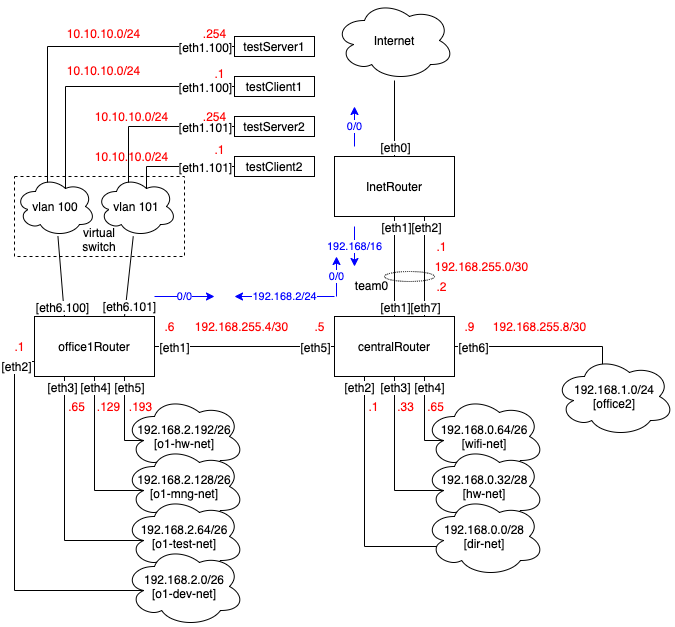

The diagram above was exported from draw.io. Its source (the exported page's mxGraphModel, read from the mxfile embedded in the PNG):
<mxGraphModel dx="530" dy="482" grid="1" gridSize="10" guides="1" tooltips="1" connect="1" arrows="1" fold="1" page="1" pageScale="1" pageWidth="827" pageHeight="1169" math="0" shadow="0">
  <root>
    <mxCell id="0" />
    <mxCell id="1" parent="0" />
    <mxCell id="2" value="InetRouter" style="rounded=0;whiteSpace=wrap;html=1;" vertex="1" parent="1">
      <mxGeometry x="340" y="200" width="120" height="60" as="geometry" />
    </mxCell>
    <mxCell id="3" value="Internet" style="ellipse;shape=cloud;whiteSpace=wrap;html=1;" vertex="1" parent="1">
      <mxGeometry x="340" y="44" width="120" height="80" as="geometry" />
    </mxCell>
    <mxCell id="4" value="" style="endArrow=none;html=1;exitX=0.5;exitY=0;exitDx=0;exitDy=0;" edge="1" source="2" target="3" parent="1">
      <mxGeometry width="50" height="50" relative="1" as="geometry">
        <mxPoint x="340" y="330" as="sourcePoint" />
        <mxPoint x="390" y="280" as="targetPoint" />
      </mxGeometry>
    </mxCell>
    <mxCell id="5" value="[eth0]" style="text;html=1;align=center;verticalAlign=middle;resizable=0;points=[];labelBackgroundColor=#ffffff;" vertex="1" connectable="0" parent="4">
      <mxGeometry x="-0.0526" y="-1" relative="1" as="geometry">
        <mxPoint x="-1" y="26" as="offset" />
      </mxGeometry>
    </mxCell>
    <mxCell id="6" value="centralRouter" style="rounded=0;whiteSpace=wrap;html=1;" vertex="1" parent="1">
      <mxGeometry x="340" y="360" width="120" height="60" as="geometry" />
    </mxCell>
    <mxCell id="7" value="" style="endArrow=none;html=1;entryX=0.75;entryY=1;entryDx=0;entryDy=0;exitX=0.75;exitY=0;exitDx=0;exitDy=0;" edge="1" source="6" target="2" parent="1">
      <mxGeometry width="50" height="50" relative="1" as="geometry">
        <mxPoint x="410" y="210" as="sourcePoint" />
        <mxPoint x="410" y="134" as="targetPoint" />
      </mxGeometry>
    </mxCell>
    <mxCell id="8" value="[eth7]" style="text;html=1;align=center;verticalAlign=middle;resizable=0;points=[];labelBackgroundColor=#ffffff;" vertex="1" connectable="0" parent="7">
      <mxGeometry x="-0.0526" y="-1" relative="1" as="geometry">
        <mxPoint x="-1" y="37" as="offset" />
      </mxGeometry>
    </mxCell>
    <mxCell id="9" value="[eth2]" style="text;html=1;align=center;verticalAlign=middle;resizable=0;points=[];labelBackgroundColor=#ffffff;" vertex="1" connectable="0" parent="7">
      <mxGeometry x="0.62" y="-1" relative="1" as="geometry">
        <mxPoint y="-9" as="offset" />
      </mxGeometry>
    </mxCell>
    <mxCell id="10" value="192.168.255.0/30" style="text;html=1;align=center;verticalAlign=middle;resizable=0;points=[];autosize=1;fontColor=#FF0000;" vertex="1" parent="1">
      <mxGeometry x="432" y="300" width="110" height="20" as="geometry" />
    </mxCell>
    <mxCell id="11" value=".1" style="text;html=1;align=center;verticalAlign=middle;resizable=0;points=[];autosize=1;fontColor=#FF0000;" vertex="1" parent="1">
      <mxGeometry x="432" y="280" width="30" height="20" as="geometry" />
    </mxCell>
    <mxCell id="12" value=".2" style="text;html=1;align=center;verticalAlign=middle;resizable=0;points=[];autosize=1;fontColor=#FF0000;" vertex="1" parent="1">
      <mxGeometry x="432" y="320" width="30" height="20" as="geometry" />
    </mxCell>
    <mxCell id="13" value="office1Router" style="rounded=0;whiteSpace=wrap;html=1;" vertex="1" parent="1">
      <mxGeometry x="40" y="360" width="120" height="60" as="geometry" />
    </mxCell>
    <mxCell id="14" value="" style="endArrow=none;html=1;entryX=1;entryY=0.5;entryDx=0;entryDy=0;exitX=0;exitY=0.5;exitDx=0;exitDy=0;" edge="1" source="6" target="13" parent="1">
      <mxGeometry width="50" height="50" relative="1" as="geometry">
        <mxPoint x="40" y="490" as="sourcePoint" />
        <mxPoint x="90" y="440" as="targetPoint" />
      </mxGeometry>
    </mxCell>
    <mxCell id="15" value="[eth5]" style="text;html=1;align=center;verticalAlign=middle;resizable=0;points=[];labelBackgroundColor=#ffffff;" vertex="1" connectable="0" parent="14">
      <mxGeometry x="-0.6444" y="-1" relative="1" as="geometry">
        <mxPoint x="12" y="1" as="offset" />
      </mxGeometry>
    </mxCell>
    <mxCell id="16" value="[eth1]" style="text;html=1;align=center;verticalAlign=middle;resizable=0;points=[];labelBackgroundColor=#ffffff;" vertex="1" connectable="0" parent="14">
      <mxGeometry x="0.7889" relative="1" as="geometry">
        <mxPoint as="offset" />
      </mxGeometry>
    </mxCell>
    <mxCell id="17" value="192.168.2.192/26&lt;br&gt;[o1-hw-net]" style="ellipse;shape=cloud;whiteSpace=wrap;html=1;" vertex="1" parent="1">
      <mxGeometry x="130" y="440" width="120" height="80" as="geometry" />
    </mxCell>
    <mxCell id="18" value="192.168.2.128/26&lt;br&gt;[o1-mng-net]" style="ellipse;shape=cloud;whiteSpace=wrap;html=1;" vertex="1" parent="1">
      <mxGeometry x="130" y="490" width="120" height="80" as="geometry" />
    </mxCell>
    <mxCell id="19" value="192.168.2.64/26&lt;br&gt;[o1-test-net]" style="ellipse;shape=cloud;whiteSpace=wrap;html=1;" vertex="1" parent="1">
      <mxGeometry x="130" y="540" width="120" height="80" as="geometry" />
    </mxCell>
    <mxCell id="20" value="" style="endArrow=none;html=1;entryX=0.16;entryY=0.55;entryDx=0;entryDy=0;entryPerimeter=0;edgeStyle=elbowEdgeStyle;elbow=vertical;rounded=0;exitX=0.75;exitY=1;exitDx=0;exitDy=0;" edge="1" source="13" target="17" parent="1">
      <mxGeometry width="50" height="50" relative="1" as="geometry">
        <mxPoint x="40" y="760" as="sourcePoint" />
        <mxPoint x="90" y="710" as="targetPoint" />
        <Array as="points">
          <mxPoint x="140" y="484" />
        </Array>
      </mxGeometry>
    </mxCell>
    <mxCell id="21" value="[eth5]" style="text;html=1;align=center;verticalAlign=middle;resizable=0;points=[];labelBackgroundColor=#ffffff;" vertex="1" connectable="0" parent="20">
      <mxGeometry x="0.2019" y="-2" relative="1" as="geometry">
        <mxPoint x="6" y="-40" as="offset" />
      </mxGeometry>
    </mxCell>
    <mxCell id="22" value="" style="endArrow=none;html=1;entryX=0.16;entryY=0.55;entryDx=0;entryDy=0;entryPerimeter=0;edgeStyle=elbowEdgeStyle;elbow=vertical;rounded=0;exitX=0.5;exitY=1;exitDx=0;exitDy=0;" edge="1" source="13" target="18" parent="1">
      <mxGeometry width="50" height="50" relative="1" as="geometry">
        <mxPoint x="140" y="430" as="sourcePoint" />
        <mxPoint x="159.20000000000005" y="494" as="targetPoint" />
        <Array as="points">
          <mxPoint x="130" y="534" />
        </Array>
      </mxGeometry>
    </mxCell>
    <mxCell id="23" value="[eth4]" style="text;html=1;align=center;verticalAlign=middle;resizable=0;points=[];labelBackgroundColor=#ffffff;" vertex="1" connectable="0" parent="22">
      <mxGeometry x="0.1152" y="-1" relative="1" as="geometry">
        <mxPoint x="1" y="-81" as="offset" />
      </mxGeometry>
    </mxCell>
    <mxCell id="24" value="" style="endArrow=none;html=1;entryX=0.16;entryY=0.55;entryDx=0;entryDy=0;entryPerimeter=0;edgeStyle=elbowEdgeStyle;elbow=vertical;rounded=0;exitX=0.25;exitY=1;exitDx=0;exitDy=0;" edge="1" source="13" target="19" parent="1">
      <mxGeometry width="50" height="50" relative="1" as="geometry">
        <mxPoint x="110" y="430" as="sourcePoint" />
        <mxPoint x="159.20000000000005" y="544" as="targetPoint" />
        <Array as="points">
          <mxPoint x="130" y="584" />
        </Array>
      </mxGeometry>
    </mxCell>
    <mxCell id="25" value="[eth3]" style="text;html=1;align=center;verticalAlign=middle;resizable=0;points=[];labelBackgroundColor=#ffffff;" vertex="1" connectable="0" parent="24">
      <mxGeometry x="-0.2188" y="-1" relative="1" as="geometry">
        <mxPoint x="-2" y="-85" as="offset" />
      </mxGeometry>
    </mxCell>
    <mxCell id="26" value="" style="endArrow=none;html=1;entryX=0.16;entryY=0.55;entryDx=0;entryDy=0;edgeStyle=elbowEdgeStyle;elbow=vertical;rounded=0;exitX=0;exitY=0.75;exitDx=0;exitDy=0;entryPerimeter=0;" edge="1" source="13" target="86" parent="1">
      <mxGeometry width="50" height="50" relative="1" as="geometry">
        <mxPoint x="80" y="430" as="sourcePoint" />
        <mxPoint x="159.20000000000005" y="594" as="targetPoint" />
        <Array as="points">
          <mxPoint x="20" y="590" />
          <mxPoint x="110" y="660" />
        </Array>
      </mxGeometry>
    </mxCell>
    <mxCell id="27" value="[eth2]" style="text;html=1;align=center;verticalAlign=middle;resizable=0;points=[];labelBackgroundColor=#ffffff;" vertex="1" connectable="0" parent="26">
      <mxGeometry x="-0.6623" y="-2" relative="1" as="geometry">
        <mxPoint x="3" y="-40" as="offset" />
      </mxGeometry>
    </mxCell>
    <mxCell id="28" value=".193" style="text;html=1;align=center;verticalAlign=middle;resizable=0;points=[];autosize=1;fontColor=#FF0000;" vertex="1" parent="1">
      <mxGeometry x="126" y="440" width="40" height="20" as="geometry" />
    </mxCell>
    <mxCell id="29" value=".129" style="text;html=1;align=center;verticalAlign=middle;resizable=0;points=[];autosize=1;fontColor=#FF0000;" vertex="1" parent="1">
      <mxGeometry x="94" y="440" width="40" height="20" as="geometry" />
    </mxCell>
    <mxCell id="30" value=".65" style="text;html=1;align=center;verticalAlign=middle;resizable=0;points=[];autosize=1;fontColor=#FF0000;" vertex="1" parent="1">
      <mxGeometry x="67" y="440" width="30" height="20" as="geometry" />
    </mxCell>
    <mxCell id="31" value=".1" style="text;html=1;align=center;verticalAlign=middle;resizable=0;points=[];autosize=1;fontColor=#FF0000;" vertex="1" parent="1">
      <mxGeometry x="10" y="380" width="30" height="20" as="geometry" />
    </mxCell>
    <mxCell id="32" value="192.168.0.64/26&lt;br&gt;[wifi-net]" style="ellipse;shape=cloud;whiteSpace=wrap;html=1;" vertex="1" parent="1">
      <mxGeometry x="430" y="440" width="120" height="80" as="geometry" />
    </mxCell>
    <mxCell id="33" value="192.168.0.32/28&lt;br&gt;[hw-net]" style="ellipse;shape=cloud;whiteSpace=wrap;html=1;" vertex="1" parent="1">
      <mxGeometry x="430" y="490" width="120" height="80" as="geometry" />
    </mxCell>
    <mxCell id="34" value="" style="endArrow=none;html=1;entryX=0.16;entryY=0.55;entryDx=0;entryDy=0;entryPerimeter=0;edgeStyle=elbowEdgeStyle;elbow=vertical;rounded=0;exitX=0.75;exitY=1;exitDx=0;exitDy=0;" edge="1" source="6" target="32" parent="1">
      <mxGeometry width="50" height="50" relative="1" as="geometry">
        <mxPoint x="140" y="430" as="sourcePoint" />
        <mxPoint x="159.20000000000005" y="494" as="targetPoint" />
        <Array as="points">
          <mxPoint x="430" y="484" />
        </Array>
      </mxGeometry>
    </mxCell>
    <mxCell id="35" value="[eth4]" style="text;html=1;align=center;verticalAlign=middle;resizable=0;points=[];labelBackgroundColor=#ffffff;" vertex="1" connectable="0" parent="34">
      <mxGeometry x="0.2019" y="-2" relative="1" as="geometry">
        <mxPoint x="6" y="-40" as="offset" />
      </mxGeometry>
    </mxCell>
    <mxCell id="36" value="" style="endArrow=none;html=1;entryX=0.16;entryY=0.55;entryDx=0;entryDy=0;entryPerimeter=0;edgeStyle=elbowEdgeStyle;elbow=vertical;rounded=0;exitX=0.5;exitY=1;exitDx=0;exitDy=0;" edge="1" source="6" target="33" parent="1">
      <mxGeometry width="50" height="50" relative="1" as="geometry">
        <mxPoint x="440" y="430" as="sourcePoint" />
        <mxPoint x="459.20000000000005" y="494" as="targetPoint" />
        <Array as="points">
          <mxPoint x="420" y="534" />
        </Array>
      </mxGeometry>
    </mxCell>
    <mxCell id="37" value="[eth3]" style="text;html=1;align=center;verticalAlign=middle;resizable=0;points=[];labelBackgroundColor=#ffffff;" vertex="1" connectable="0" parent="36">
      <mxGeometry x="0.2019" y="-2" relative="1" as="geometry">
        <mxPoint x="2" y="-88" as="offset" />
      </mxGeometry>
    </mxCell>
    <mxCell id="38" value="" style="endArrow=none;html=1;entryX=0.16;entryY=0.55;entryDx=0;entryDy=0;edgeStyle=elbowEdgeStyle;elbow=vertical;rounded=0;exitX=0.25;exitY=1;exitDx=0;exitDy=0;entryPerimeter=0;" edge="1" source="6" target="87" parent="1">
      <mxGeometry width="50" height="50" relative="1" as="geometry">
        <mxPoint x="410" y="430" as="sourcePoint" />
        <mxPoint x="430" y="660" as="targetPoint" />
        <Array as="points">
          <mxPoint x="410" y="590" />
        </Array>
      </mxGeometry>
    </mxCell>
    <mxCell id="39" value="[eth2]" style="text;html=1;align=center;verticalAlign=middle;resizable=0;points=[];labelBackgroundColor=#ffffff;" vertex="1" connectable="0" parent="38">
      <mxGeometry x="0.2019" y="-2" relative="1" as="geometry">
        <mxPoint x="-4" y="-143" as="offset" />
      </mxGeometry>
    </mxCell>
    <mxCell id="40" value=".65" style="text;html=1;align=center;verticalAlign=middle;resizable=0;points=[];autosize=1;fontColor=#FF0000;" vertex="1" parent="1">
      <mxGeometry x="426" y="440" width="30" height="20" as="geometry" />
    </mxCell>
    <mxCell id="41" value=".33" style="text;html=1;align=center;verticalAlign=middle;resizable=0;points=[];autosize=1;fontColor=#FF0000;" vertex="1" parent="1">
      <mxGeometry x="396" y="440" width="30" height="20" as="geometry" />
    </mxCell>
    <mxCell id="42" value=".1" style="text;html=1;align=center;verticalAlign=middle;resizable=0;points=[];autosize=1;fontColor=#FF0000;" vertex="1" parent="1">
      <mxGeometry x="364" y="440" width="30" height="20" as="geometry" />
    </mxCell>
    <mxCell id="43" value="192.168.255.4/30" style="text;html=1;align=center;verticalAlign=middle;resizable=0;points=[];autosize=1;fontColor=#FF0000;" vertex="1" parent="1">
      <mxGeometry x="192" y="360" width="110" height="20" as="geometry" />
    </mxCell>
    <mxCell id="44" value=".6" style="text;html=1;align=center;verticalAlign=middle;resizable=0;points=[];autosize=1;fontColor=#FF0000;" vertex="1" parent="1">
      <mxGeometry x="160" y="360" width="30" height="20" as="geometry" />
    </mxCell>
    <mxCell id="45" value=".5" style="text;html=1;align=center;verticalAlign=middle;resizable=0;points=[];autosize=1;fontColor=#FF0000;" vertex="1" parent="1">
      <mxGeometry x="310" y="360" width="30" height="20" as="geometry" />
    </mxCell>
    <mxCell id="46" value="" style="endArrow=none;html=1;entryX=1;entryY=0.5;entryDx=0;entryDy=0;exitX=0.4;exitY=0.1;exitDx=0;exitDy=0;exitPerimeter=0;edgeStyle=orthogonalEdgeStyle;rounded=0;" edge="1" source="88" target="6" parent="1">
      <mxGeometry width="50" height="50" relative="1" as="geometry">
        <mxPoint x="640" y="390" as="sourcePoint" />
        <mxPoint x="170" y="400" as="targetPoint" />
        <Array as="points">
          <mxPoint x="608" y="390" />
        </Array>
      </mxGeometry>
    </mxCell>
    <mxCell id="47" value="[eth6]" style="text;html=1;align=center;verticalAlign=middle;resizable=0;points=[];labelBackgroundColor=#ffffff;" vertex="1" connectable="0" parent="46">
      <mxGeometry x="0.7889" relative="1" as="geometry">
        <mxPoint as="offset" />
      </mxGeometry>
    </mxCell>
    <mxCell id="48" value="192.168.255.8/30" style="text;html=1;align=center;verticalAlign=middle;resizable=0;points=[];autosize=1;fontColor=#FF0000;" vertex="1" parent="1">
      <mxGeometry x="490" y="360" width="110" height="20" as="geometry" />
    </mxCell>
    <mxCell id="49" value=".9" style="text;html=1;align=center;verticalAlign=middle;resizable=0;points=[];autosize=1;fontColor=#FF0000;" vertex="1" parent="1">
      <mxGeometry x="460" y="360" width="30" height="20" as="geometry" />
    </mxCell>
    <mxCell id="50" value="0/0" style="endArrow=classic;html=1;fontColor=#0000FF;strokeColor=#0000FF;" edge="1" parent="1">
      <mxGeometry width="50" height="50" relative="1" as="geometry">
        <mxPoint x="360" y="190" as="sourcePoint" />
        <mxPoint x="360" y="150" as="targetPoint" />
      </mxGeometry>
    </mxCell>
    <mxCell id="51" value="0/0" style="endArrow=classic;html=1;fontColor=#0000FF;strokeColor=#0000FF;" edge="1" parent="1">
      <mxGeometry width="50" height="50" relative="1" as="geometry">
        <mxPoint x="342" y="340" as="sourcePoint" />
        <mxPoint x="342" y="300" as="targetPoint" />
      </mxGeometry>
    </mxCell>
    <mxCell id="52" value="192.168/16" style="endArrow=classic;html=1;fontColor=#0000FF;strokeColor=#0000FF;" edge="1" parent="1">
      <mxGeometry width="50" height="50" relative="1" as="geometry">
        <mxPoint x="360" y="270" as="sourcePoint" />
        <mxPoint x="360" y="310" as="targetPoint" />
      </mxGeometry>
    </mxCell>
    <mxCell id="53" value="192.168.2/24" style="endArrow=classic;html=1;fontColor=#0000FF;strokeColor=#0000FF;" edge="1" parent="1">
      <mxGeometry width="50" height="50" relative="1" as="geometry">
        <mxPoint x="340" y="340" as="sourcePoint" />
        <mxPoint x="240" y="340" as="targetPoint" />
      </mxGeometry>
    </mxCell>
    <mxCell id="54" value="0/0" style="endArrow=classic;html=1;fontColor=#0000FF;strokeColor=#0000FF;" edge="1" parent="1">
      <mxGeometry width="50" height="50" relative="1" as="geometry">
        <mxPoint x="160" y="340" as="sourcePoint" />
        <mxPoint x="220" y="340" as="targetPoint" />
      </mxGeometry>
    </mxCell>
    <mxCell id="55" value="" style="endArrow=none;html=1;entryX=0.5;entryY=1;entryDx=0;entryDy=0;exitX=0.5;exitY=0;exitDx=0;exitDy=0;" edge="1" source="6" target="2" parent="1">
      <mxGeometry width="50" height="50" relative="1" as="geometry">
        <mxPoint x="440" y="370" as="sourcePoint" />
        <mxPoint x="440" y="270" as="targetPoint" />
      </mxGeometry>
    </mxCell>
    <mxCell id="56" value="[eth1]" style="text;html=1;align=center;verticalAlign=middle;resizable=0;points=[];labelBackgroundColor=#ffffff;" vertex="1" connectable="0" parent="55">
      <mxGeometry x="-0.0526" y="-1" relative="1" as="geometry">
        <mxPoint x="-1" y="37" as="offset" />
      </mxGeometry>
    </mxCell>
    <mxCell id="57" value="[eth1]" style="text;html=1;align=center;verticalAlign=middle;resizable=0;points=[];labelBackgroundColor=#ffffff;" vertex="1" connectable="0" parent="55">
      <mxGeometry x="0.62" y="-1" relative="1" as="geometry">
        <mxPoint y="-9" as="offset" />
      </mxGeometry>
    </mxCell>
    <mxCell id="58" value="" style="ellipse;whiteSpace=wrap;html=1;fillColor=none;dashed=1;dashPattern=1 1;" vertex="1" parent="1">
      <mxGeometry x="390" y="315" width="50" height="10" as="geometry" />
    </mxCell>
    <mxCell id="59" value="team0" style="text;html=1;align=center;verticalAlign=middle;resizable=0;points=[];autosize=1;" vertex="1" parent="1">
      <mxGeometry x="352" y="319" width="50" height="20" as="geometry" />
    </mxCell>
    <mxCell id="60" value="vlan 100" style="ellipse;shape=cloud;whiteSpace=wrap;html=1;" vertex="1" parent="1">
      <mxGeometry x="21" y="220" width="80" height="60" as="geometry" />
    </mxCell>
    <mxCell id="61" value="testServer1" style="rounded=0;whiteSpace=wrap;html=1;" vertex="1" parent="1">
      <mxGeometry x="240" y="80" width="80" height="20" as="geometry" />
    </mxCell>
    <mxCell id="62" value="testClient1" style="rounded=0;whiteSpace=wrap;html=1;" vertex="1" parent="1">
      <mxGeometry x="240" y="120" width="80" height="20" as="geometry" />
    </mxCell>
    <mxCell id="63" value="" style="endArrow=none;html=1;strokeColor=#000000;entryX=0.25;entryY=0;entryDx=0;entryDy=0;" edge="1" source="60" target="13" parent="1">
      <mxGeometry width="50" height="50" relative="1" as="geometry">
        <mxPoint x="-10" y="760" as="sourcePoint" />
        <mxPoint x="40" y="710" as="targetPoint" />
      </mxGeometry>
    </mxCell>
    <mxCell id="64" value="[eth6.100]" style="text;html=1;align=center;verticalAlign=middle;resizable=0;points=[];labelBackgroundColor=#ffffff;" vertex="1" connectable="0" parent="63">
      <mxGeometry x="0.3527" y="1" relative="1" as="geometry">
        <mxPoint x="-1.85" y="16.32" as="offset" />
      </mxGeometry>
    </mxCell>
    <mxCell id="65" value="vlan 101" style="ellipse;shape=cloud;whiteSpace=wrap;html=1;" vertex="1" parent="1">
      <mxGeometry x="102" y="220" width="80" height="60" as="geometry" />
    </mxCell>
    <mxCell id="66" value="" style="endArrow=none;html=1;strokeColor=#000000;entryX=0.75;entryY=0;entryDx=0;entryDy=0;" edge="1" source="65" target="13" parent="1">
      <mxGeometry width="50" height="50" relative="1" as="geometry">
        <mxPoint x="80" y="290" as="sourcePoint" />
        <mxPoint x="80" y="370" as="targetPoint" />
      </mxGeometry>
    </mxCell>
    <mxCell id="67" value="[eth6.101]" style="text;html=1;align=center;verticalAlign=middle;resizable=0;points=[];labelBackgroundColor=#ffffff;" vertex="1" connectable="0" parent="66">
      <mxGeometry x="0.3257" relative="1" as="geometry">
        <mxPoint x="1.01" y="17.41" as="offset" />
      </mxGeometry>
    </mxCell>
    <mxCell id="68" value="testServer2" style="rounded=0;whiteSpace=wrap;html=1;" vertex="1" parent="1">
      <mxGeometry x="240" y="160" width="80" height="20" as="geometry" />
    </mxCell>
    <mxCell id="69" value="testClient2" style="rounded=0;whiteSpace=wrap;html=1;" vertex="1" parent="1">
      <mxGeometry x="240" y="200" width="80" height="20" as="geometry" />
    </mxCell>
    <mxCell id="70" value="" style="endArrow=none;html=1;strokeColor=#000000;entryX=0;entryY=0.5;entryDx=0;entryDy=0;exitX=0.625;exitY=0.2;exitDx=0;exitDy=0;exitPerimeter=0;rounded=0;edgeStyle=orthogonalEdgeStyle;" edge="1" source="65" target="69" parent="1">
      <mxGeometry width="50" height="50" relative="1" as="geometry">
        <mxPoint x="-10" y="760" as="sourcePoint" />
        <mxPoint x="40" y="710" as="targetPoint" />
        <Array as="points">
          <mxPoint x="152" y="210" />
        </Array>
      </mxGeometry>
    </mxCell>
    <mxCell id="71" value="[eth1.101]" style="text;html=1;align=center;verticalAlign=middle;resizable=0;points=[];labelBackgroundColor=#ffffff;" vertex="1" connectable="0" parent="70">
      <mxGeometry x="0.1818" y="-1" relative="1" as="geometry">
        <mxPoint x="15" y="-1" as="offset" />
      </mxGeometry>
    </mxCell>
    <mxCell id="72" value="" style="endArrow=none;html=1;strokeColor=#000000;entryX=0;entryY=0.5;entryDx=0;entryDy=0;exitX=0.4;exitY=0.1;exitDx=0;exitDy=0;exitPerimeter=0;rounded=0;edgeStyle=orthogonalEdgeStyle;" edge="1" source="65" target="68" parent="1">
      <mxGeometry width="50" height="50" relative="1" as="geometry">
        <mxPoint x="162" y="242" as="sourcePoint" />
        <mxPoint x="250" y="220" as="targetPoint" />
        <Array as="points">
          <mxPoint x="134" y="170" />
        </Array>
      </mxGeometry>
    </mxCell>
    <mxCell id="73" value="[eth1.101]" style="text;html=1;align=center;verticalAlign=middle;resizable=0;points=[];labelBackgroundColor=#ffffff;" vertex="1" connectable="0" parent="72">
      <mxGeometry x="0.358" y="2" relative="1" as="geometry">
        <mxPoint x="22" y="2" as="offset" />
      </mxGeometry>
    </mxCell>
    <mxCell id="74" value="" style="endArrow=none;html=1;strokeColor=#000000;exitX=0.625;exitY=0.2;exitDx=0;exitDy=0;exitPerimeter=0;rounded=0;entryX=0;entryY=0.5;entryDx=0;entryDy=0;edgeStyle=orthogonalEdgeStyle;" edge="1" source="60" target="62" parent="1">
      <mxGeometry width="50" height="50" relative="1" as="geometry">
        <mxPoint x="144" y="236" as="sourcePoint" />
        <mxPoint x="210" y="150" as="targetPoint" />
        <Array as="points">
          <mxPoint x="71" y="130" />
        </Array>
      </mxGeometry>
    </mxCell>
    <mxCell id="75" value="[eth1.100]" style="text;html=1;align=center;verticalAlign=middle;resizable=0;points=[];labelBackgroundColor=#ffffff;" vertex="1" connectable="0" parent="74">
      <mxGeometry x="0.6384" y="2" relative="1" as="geometry">
        <mxPoint x="19" y="2" as="offset" />
      </mxGeometry>
    </mxCell>
    <mxCell id="76" value="" style="endArrow=none;html=1;strokeColor=#000000;exitX=0.4;exitY=0.1;exitDx=0;exitDy=0;exitPerimeter=0;rounded=0;entryX=0;entryY=0.5;entryDx=0;entryDy=0;edgeStyle=orthogonalEdgeStyle;" edge="1" source="60" target="61" parent="1">
      <mxGeometry width="50" height="50" relative="1" as="geometry">
        <mxPoint x="81" y="242" as="sourcePoint" />
        <mxPoint x="250" y="140" as="targetPoint" />
        <Array as="points">
          <mxPoint x="53" y="90" />
        </Array>
      </mxGeometry>
    </mxCell>
    <mxCell id="77" value="[eth1.100]" style="text;html=1;align=center;verticalAlign=middle;resizable=0;points=[];labelBackgroundColor=#ffffff;" vertex="1" connectable="0" parent="76">
      <mxGeometry x="0.7461" y="1" relative="1" as="geometry">
        <mxPoint x="11" y="1" as="offset" />
      </mxGeometry>
    </mxCell>
    <mxCell id="78" value="10.10.10.0/24" style="text;html=1;align=center;verticalAlign=middle;resizable=0;points=[];autosize=1;fontColor=#FF0000;" vertex="1" parent="1">
      <mxGeometry x="64" y="67" width="90" height="20" as="geometry" />
    </mxCell>
    <mxCell id="79" value="10.10.10.0/24" style="text;html=1;align=center;verticalAlign=middle;resizable=0;points=[];autosize=1;fontColor=#FF0000;" vertex="1" parent="1">
      <mxGeometry x="64" y="104" width="90" height="20" as="geometry" />
    </mxCell>
    <mxCell id="80" value="10.10.10.0/24" style="text;html=1;align=center;verticalAlign=middle;resizable=0;points=[];autosize=1;fontColor=#FF0000;" vertex="1" parent="1">
      <mxGeometry x="92" y="150" width="90" height="20" as="geometry" />
    </mxCell>
    <mxCell id="81" value="10.10.10.0/24" style="text;html=1;align=center;verticalAlign=middle;resizable=0;points=[];autosize=1;fontColor=#FF0000;" vertex="1" parent="1">
      <mxGeometry x="92" y="190" width="90" height="20" as="geometry" />
    </mxCell>
    <mxCell id="82" value=".254" style="text;html=1;align=center;verticalAlign=middle;resizable=0;points=[];autosize=1;fontColor=#FF0000;" vertex="1" parent="1">
      <mxGeometry x="200" y="67" width="40" height="20" as="geometry" />
    </mxCell>
    <mxCell id="83" value=".254" style="text;html=1;align=center;verticalAlign=middle;resizable=0;points=[];autosize=1;fontColor=#FF0000;" vertex="1" parent="1">
      <mxGeometry x="200" y="150" width="40" height="20" as="geometry" />
    </mxCell>
    <mxCell id="84" value=".1" style="text;html=1;align=center;verticalAlign=middle;resizable=0;points=[];autosize=1;fontColor=#FF0000;" vertex="1" parent="1">
      <mxGeometry x="210" y="107" width="30" height="20" as="geometry" />
    </mxCell>
    <mxCell id="85" value=".1" style="text;html=1;align=center;verticalAlign=middle;resizable=0;points=[];autosize=1;fontColor=#FF0000;" vertex="1" parent="1">
      <mxGeometry x="210" y="183" width="30" height="20" as="geometry" />
    </mxCell>
    <mxCell id="86" value="192.168.2.0/26&lt;br&gt;[o1-dev-net]" style="ellipse;shape=cloud;whiteSpace=wrap;html=1;" vertex="1" parent="1">
      <mxGeometry x="130" y="590" width="120" height="80" as="geometry" />
    </mxCell>
    <mxCell id="87" value="192.168.0.0/28&lt;br&gt;[dir-net]" style="ellipse;shape=cloud;whiteSpace=wrap;html=1;" vertex="1" parent="1">
      <mxGeometry x="430" y="540" width="120" height="80" as="geometry" />
    </mxCell>
    <mxCell id="88" value="192.168.1.0/24&lt;br&gt;[office2]" style="ellipse;shape=cloud;whiteSpace=wrap;html=1;" vertex="1" parent="1">
      <mxGeometry x="560" y="400" width="120" height="80" as="geometry" />
    </mxCell>
    <mxCell id="89" value="virtual&lt;br&gt;switch" style="rounded=0;whiteSpace=wrap;html=1;fillColor=none;dashed=1;verticalAlign=bottom;" vertex="1" parent="1">
      <mxGeometry x="20" y="220" width="170" height="80" as="geometry" />
    </mxCell>
  </root>
</mxGraphModel>